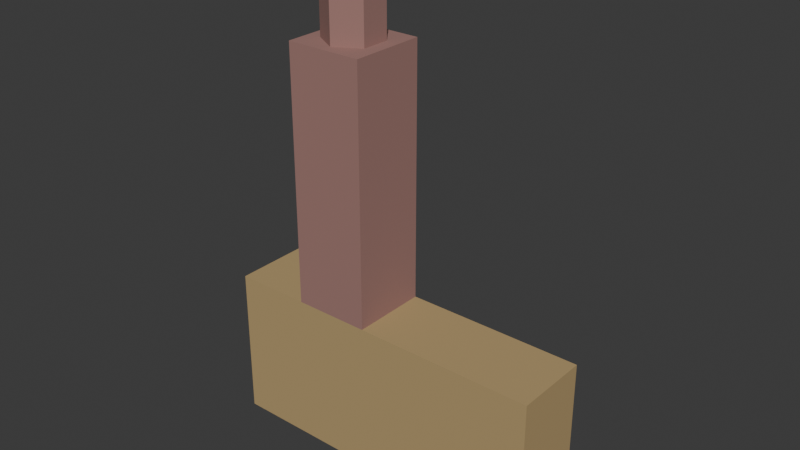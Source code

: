 # Source: monasterio_san_agustin.blend  (saved by Blender 4.2.66; exported with 4.5.12 LTS)
import bpy
from mathutils import Matrix  # noqa: F401  (used for matrix-valued properties, if any)

bpy.ops.wm.read_factory_settings(use_empty=True)
scene = bpy.context.scene
scene.name = 'Scene'

# ---- collections
col_collection = bpy.data.collections.new('Collection'); scene.collection.children.link(col_collection)

# ---- materials (node trees are filled in below, after node groups)
mat_sandstone = bpy.data.materials.new('Sandstone')
mat_sandstone.use_backface_culling = True
mat_pink = bpy.data.materials.new('Pink')
mat_pink.use_backface_culling = True
mat_door = bpy.data.materials.new('Door')
mat_door.use_backface_culling = True
mat_pinky = bpy.data.materials.new('Pinky')
mat_pinky.use_backface_culling = True
mat_gold = bpy.data.materials.new('Gold')
mat_gold.use_backface_culling = True

# ---- material node trees
mat_sandstone.use_nodes = True; mat_sandstone.node_tree.nodes.clear()
_N = mat_sandstone.node_tree.nodes; _L = mat_sandstone.node_tree.links
n0 = _N.new('ShaderNodeBsdfPrincipled'); n0.name = 'Principled BSDF'; n0.location = (10, 300)
n0.inputs[0].default_value = (0.4564, 0.3231, 0.147, 1.0)
n0.inputs[2].default_value = 1.0
n1 = _N.new('ShaderNodeOutputMaterial'); n1.name = 'Material Output'; n1.location = (300, 300)
_L.new(n0.outputs[0], n1.inputs[0])
n1.is_active_output = True
mat_pink.use_nodes = True; mat_pink.node_tree.nodes.clear()
_N = mat_pink.node_tree.nodes; _L = mat_pink.node_tree.links
n0 = _N.new('ShaderNodeBsdfPrincipled'); n0.name = 'Principled BSDF'; n0.location = (10, 300)
n0.inputs[0].default_value = (0.3467, 0.1845, 0.162, 1.0)
n0.inputs[2].default_value = 1.0
n1 = _N.new('ShaderNodeOutputMaterial'); n1.name = 'Material Output'; n1.location = (300, 300)
_L.new(n0.outputs[0], n1.inputs[0])
n1.is_active_output = True
mat_door.use_nodes = True; mat_door.node_tree.nodes.clear()
_N = mat_door.node_tree.nodes; _L = mat_door.node_tree.links
n0 = _N.new('ShaderNodeBsdfPrincipled'); n0.name = 'Principled BSDF'; n0.location = (10, 300)
n0.inputs[0].default_value = (0.06848, 0.03434, 0.02122, 1.0)
n0.inputs[2].default_value = 1.0
n1 = _N.new('ShaderNodeOutputMaterial'); n1.name = 'Material Output'; n1.location = (300, 300)
_L.new(n0.outputs[0], n1.inputs[0])
n1.is_active_output = True
mat_pinky.use_nodes = True; mat_pinky.node_tree.nodes.clear()
_N = mat_pinky.node_tree.nodes; _L = mat_pinky.node_tree.links
n0 = _N.new('ShaderNodeBsdfPrincipled'); n0.name = 'Principled BSDF'; n0.location = (10, 300)
n0.inputs[0].default_value = (0.3467, 0.1845, 0.162, 1.0)
n0.inputs[2].default_value = 1.0
n1 = _N.new('ShaderNodeOutputMaterial'); n1.name = 'Material Output'; n1.location = (300, 300)
_L.new(n0.outputs[0], n1.inputs[0])
n1.is_active_output = True
mat_gold.use_nodes = True; mat_gold.node_tree.nodes.clear()
_N = mat_gold.node_tree.nodes; _L = mat_gold.node_tree.links
n0 = _N.new('ShaderNodeBsdfPrincipled'); n0.name = 'Principled BSDF'; n0.location = (10, 300)
n0.inputs[0].default_value = (0.5841, 0.3916, 0.1022, 1.0)
n0.inputs[2].default_value = 1.0
n1 = _N.new('ShaderNodeOutputMaterial'); n1.name = 'Material Output'; n1.location = (300, 300)
_L.new(n0.outputs[0], n1.inputs[0])
n1.is_active_output = True

# ---- world
world_world = bpy.data.worlds.new('World'); scene.world = world_world
world_world.use_nodes = True; world_world.node_tree.nodes.clear()
_N = world_world.node_tree.nodes; _L = world_world.node_tree.links
n0 = _N.new('ShaderNodeOutputWorld'); n0.name = 'World Output'; n0.location = (300, 300)
n1 = _N.new('ShaderNodeBackground'); n1.name = 'Background'; n1.location = (10, 300)
n1.inputs[0].default_value = (0.05088, 0.05088, 0.05088, 1.0)
_L.new(n1.outputs[0], n0.inputs[0])
n0.is_active_output = True
world_world.color = (0.05088, 0.05088, 0.05088)
world_world.sun_shadow_jitter_overblur = 0.0

# ---- meshes
me_plane = bpy.data.meshes.new('Plane')
me_plane.from_pydata([(0.0, 0.5, 3.0), (0.0, -1.0, 3.0), (1.5, -1.0, 3.0), (1.5, 0.5, 3.0), (-1.5, 0.5, 0.0), (-1.5, -1.0, 0.0), (-1.5, 0.5, 3.0), (-1.5, -1.0, 3.0), (0.0, 0.5, 8.0), (0.0, -1.0, 8.0), (1.5, -1.0, 8.0), (1.5, 0.5, 8.0), (5.0, -1.0, 0.0), (5.0, 0.5, 0.0), (5.0, -1.0, 3.0), (5.0, 0.5, 3.0), (-0.375, 0.5, 0.0), (-1.0, 0.5, 0.0), (-1.0, -1.0, 0.0), (-0.375, -1.0, 0.0)], [], [(3, 0, 8, 11), (0, 3, 15, 13, 16, 17, 4, 6), (19, 12, 14, 2, 1, 7, 5, 18), (9, 10, 11, 8), (1, 2, 10, 9), (2, 3, 11, 10), (0, 1, 9, 8), (3, 2, 14, 15), (4, 5, 7, 6), (0, 6, 7, 1), (12, 13, 15, 14)])
me_plane.polygons.foreach_set('material_index', [1, 0, 0, 1, 1, 1, 1, 0, 0, 0, 0])
_uv = me_plane.uv_layers.new(name='UVMap')
_uv.uv.foreach_set('vector', [1.0, 1.0, 0.0, 1.0, 0.0, 1.0, 1.0, 1.0, 0.0, 1.0, 1.0, 1.0, 1.0, 1.0, 1.0, 1.0, 0.0, 1.0, 0.0, 1.0, 0.0, 1.0, 0.0, 1.0, 0.0, 0.0, 1.0, 0.0, 1.0, 0.0, 1.0, 0.0, 0.0, 0.0, 0.0, 0.0, 0.0, 0.0, 0.0, 0.0, 0.0, 0.0, 1.0, 0.0, 1.0, 1.0, 0.0, 1.0, 0.0, 0.0, 1.0, 0.0, 1.0, 0.0, 0.0, 0.0, 1.0, 0.0, 1.0, 1.0, 1.0, 1.0, 1.0, 0.0, 0.0, 1.0, 0.0, 0.0, 0.0, 0.0, 0.0, 1.0, 1.0, 1.0, 1.0, 0.0, 1.0, 0.0, 1.0, 1.0, 0.0, 1.0, 0.0, 0.0, 0.0, 0.0, 0.0, 1.0, 0.0, 1.0, 0.0, 1.0, 0.0, 0.0, 0.0, 0.0, 1.0, 0.0, 1.0, 1.0, 1.0, 1.0, 1.0, 0.0])
me_plane.materials.append(mat_sandstone)
me_plane.materials.append(mat_pink)
me_plane.materials.append(mat_door)
me_plane.update()
me_circle = bpy.data.meshes.new('Circle')
me_circle.from_pydata([(0.0, 2.25, 0.0), (-1.949, 1.125, 0.0), (-1.949, -1.125, 0.0), (0.0, -2.25, 0.0), (1.949, -1.125, 0.0), (1.949, 1.125, 0.0), (-1.949, 1.125, 4.0), (0.0, 2.25, 4.0), (-1.949, -1.125, 4.0), (0.0, -2.25, 4.0), (1.949, -1.125, 4.0), (1.949, 1.125, 4.0), (-0.9743, 0.5625, 4.0), (0.0, 1.125, 4.0), (-0.9743, -0.5625, 4.0), (0.0, -1.125, 4.0), (0.9743, -0.5625, 4.0), (0.9743, 0.5625, 4.0), (-1.461, 0.8438, 5.5), (0.0, 1.688, 5.5), (-1.461, -0.8438, 5.5), (0.0, -1.688, 5.5), (1.461, -0.8438, 5.5), (1.461, 0.8438, 5.5), (-0.6495, 0.375, 7.0), (0.0, 0.75, 7.0), (-0.6495, -0.375, 7.0), (0.0, -0.75, 7.0), (0.6495, -0.375, 7.0), (0.6495, 0.375, 7.0)], [], [(1, 0, 5, 4, 3, 2), (7, 6, 12, 13), (4, 5, 11, 10), (2, 3, 9, 8), (0, 1, 6, 7), (5, 0, 7, 11), (3, 4, 10, 9), (1, 2, 8, 6), (16, 17, 23, 22), (11, 7, 13, 17), (9, 10, 16, 15), (6, 8, 14, 12), (10, 11, 17, 16), (8, 9, 15, 14), (23, 19, 25, 29), (14, 15, 21, 20), (13, 12, 18, 19), (17, 13, 19, 23), (15, 16, 22, 21), (12, 14, 20, 18), (24, 26, 27, 28, 29, 25), (21, 22, 28, 27), (18, 20, 26, 24), (22, 23, 29, 28), (20, 21, 27, 26), (19, 18, 24, 25)])
me_circle.polygons.foreach_set('material_index', [0, 0, 0, 0, 0, 0, 0, 0, 1, 0, 0, 0, 0, 0, 1, 1, 1, 1, 1, 1, 1, 1, 1, 1, 1, 1])
_uv = me_circle.uv_layers.new(name='UVMap')
_uv.uv.foreach_set('vector', [0.0, 0.0, 0.0, 0.0, 0.0, 0.0, 0.0, 0.0, 0.0, 0.0, 0.0, 0.0, 0.0, 0.0, 0.0, 0.0, 0.0, 0.0, 0.0, 0.0, 0.0, 0.0, 0.0, 0.0, 0.0, 0.0, 0.0, 0.0, 0.0, 0.0, 0.0, 0.0, 0.0, 0.0, 0.0, 0.0, 0.0, 0.0, 0.0, 0.0, 0.0, 0.0, 0.0, 0.0, 0.0, 0.0, 0.0, 0.0, 0.0, 0.0, 0.0, 0.0, 0.0, 0.0, 0.0, 0.0, 0.0, 0.0, 0.0, 0.0, 0.0, 0.0, 0.0, 0.0, 0.0, 0.0, 0.0, 0.0, 0.0, 0.0, 0.0, 0.0, 0.0, 0.0, 0.0, 0.0, 0.0, 0.0, 0.0, 0.0, 0.0, 0.0, 0.0, 0.0, 0.0, 0.0, 0.0, 0.0, 0.0, 0.0, 0.0, 0.0, 0.0, 0.0, 0.0, 0.0, 0.0, 0.0, 0.0, 0.0, 0.0, 0.0, 0.0, 0.0, 0.0, 0.0, 0.0, 0.0, 0.0, 0.0, 0.0, 0.0, 0.0, 0.0, 0.0, 0.0, 0.0, 0.0, 0.0, 0.0, 0.0, 0.0, 0.0, 0.0, 0.0, 0.0, 0.0, 0.0, 0.0, 0.0, 0.0, 0.0, 0.0, 0.0, 0.0, 0.0, 0.0, 0.0, 0.0, 0.0, 0.0, 0.0, 0.0, 0.0, 0.0, 0.0, 0.0, 0.0, 0.0, 0.0, 0.0, 0.0, 0.0, 0.0, 0.0, 0.0, 0.0, 0.0, 0.0, 0.0, 0.0, 0.0, 0.0, 0.0, 0.0, 0.0, 0.0, 0.0, 0.0, 0.0, 0.0, 0.0, 0.0, 0.0, 0.0, 0.0, 0.0, 0.0, 0.0, 0.0, 0.0, 0.0, 0.0, 0.0, 0.0, 0.0, 0.0, 0.0, 0.0, 0.0, 0.0, 0.0, 0.0, 0.0, 0.0, 0.0, 0.0, 0.0, 0.0, 0.0, 0.0, 0.0, 0.0, 0.0, 0.0, 0.0, 0.0, 0.0, 0.0, 0.0, 0.0, 0.0, 0.0, 0.0, 0.0, 0.0])
me_circle.materials.append(mat_pinky)
me_circle.materials.append(mat_gold)
me_circle.update()

# ---- objects
ob_plane = bpy.data.objects.new('Plane', me_plane)
ob_circle = bpy.data.objects.new('Circle', me_circle)

# ---- transforms, parenting, visibility, modifiers, constraints
ob_plane.location = (0.0, 0.0, 0.0)
ob_plane.scale = (4.0, 4.0, 4.0)
ob_circle.location = (3.0, -1.0, 32.0)

# ---- collection membership
col_collection.objects.link(ob_plane)
col_collection.objects.link(ob_circle)

# ---- scene / render settings (as saved in the file)
scene.frame_start = 1; scene.frame_end = 250; scene.frame_set(1)
scene.render.engine = 'BLENDER_EEVEE_NEXT'
bpy.context.view_layer.update()

# ---- added for rendering (the .blend has no active camera and no usable light): camera, sun
cam_auto = bpy.data.cameras.new('AutoCamera')
cam_auto.lens = 50.0
cam_auto.sensor_width = 36.0
cam_auto.clip_end = 1000.0
ob_auto_camera = bpy.data.objects.new('AutoCamera', cam_auto)
scene.collection.objects.link(ob_auto_camera)
ob_auto_camera.location = (50.7211, -53.4654, 54.4769)
ob_auto_camera.rotation_euler = (1.09748, -7.21219e-08, 0.694738)
scene.camera = ob_auto_camera
light_auto_sun = bpy.data.lights.new('AutoSun', 'SUN')
light_auto_sun.energy = 3.0
light_auto_sun.angle = 0.0523599
ob_auto_sun = bpy.data.objects.new('AutoSun', light_auto_sun)
scene.collection.objects.link(ob_auto_sun)
ob_auto_sun.rotation_euler = (0.872665, 0.174533, 0.523599)
bpy.context.view_layer.update()
